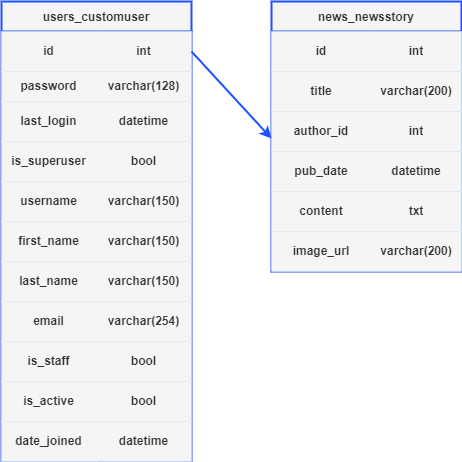

The diagram above was exported from draw.io. Its source (the exported page's mxGraphModel, read from the mxfile embedded in the PNG):
<mxGraphModel dx="1751" dy="1139" grid="1" gridSize="10" guides="1" tooltips="1" connect="1" arrows="1" fold="1" page="1" pageScale="1" pageWidth="850" pageHeight="1100" background="none" math="0" shadow="0">
  <root>
    <mxCell id="0" />
    <mxCell id="1" parent="0" />
    <mxCell id="26" value="users_customuser" style="shape=table;startSize=30;container=1;collapsible=0;childLayout=tableLayout;fillColor=#f5f5f5;fontColor=#333333;strokeColor=#1C51FF;fontStyle=1;labelBorderColor=none;strokeWidth=2;shadow=0;" parent="1" vertex="1">
      <mxGeometry x="110" y="100" width="190" height="460" as="geometry" />
    </mxCell>
    <mxCell id="27" value="" style="shape=tableRow;horizontal=0;startSize=0;swimlaneHead=0;swimlaneBody=0;top=0;left=0;bottom=0;right=0;collapsible=0;dropTarget=0;fillColor=#f5f5f5;points=[[0,0.5],[1,0.5]];portConstraint=eastwest;fontColor=#333333;strokeColor=#1C51FF;fontStyle=1;labelBorderColor=none;strokeWidth=2;shadow=0;" parent="26" vertex="1">
      <mxGeometry y="30" width="190" height="40" as="geometry" />
    </mxCell>
    <mxCell id="28" value="id" style="shape=partialRectangle;html=1;whiteSpace=wrap;connectable=0;overflow=hidden;fillColor=#f5f5f5;top=0;left=0;bottom=0;right=0;pointerEvents=1;fontColor=#333333;strokeColor=#1C51FF;fontStyle=1;labelBorderColor=none;strokeWidth=2;shadow=0;" parent="27" vertex="1">
      <mxGeometry width="95" height="40" as="geometry">
        <mxRectangle width="95" height="40" as="alternateBounds" />
      </mxGeometry>
    </mxCell>
    <mxCell id="29" value="int" style="shape=partialRectangle;html=1;whiteSpace=wrap;connectable=0;overflow=hidden;fillColor=#f5f5f5;top=0;left=0;bottom=0;right=0;pointerEvents=1;fontColor=#333333;strokeColor=#1C51FF;fontStyle=1;labelBorderColor=none;strokeWidth=2;shadow=0;" parent="27" vertex="1">
      <mxGeometry x="95" width="95" height="40" as="geometry">
        <mxRectangle width="95" height="40" as="alternateBounds" />
      </mxGeometry>
    </mxCell>
    <mxCell id="30" value="" style="shape=tableRow;horizontal=0;startSize=0;swimlaneHead=0;swimlaneBody=0;top=0;left=0;bottom=0;right=0;collapsible=0;dropTarget=0;fillColor=#f5f5f5;points=[[0,0.5],[1,0.5]];portConstraint=eastwest;fontColor=#333333;strokeColor=#1C51FF;fontStyle=1;labelBorderColor=none;strokeWidth=2;shadow=0;" parent="26" vertex="1">
      <mxGeometry y="70" width="190" height="30" as="geometry" />
    </mxCell>
    <mxCell id="31" value="password" style="shape=partialRectangle;html=1;whiteSpace=wrap;connectable=0;overflow=hidden;fillColor=#f5f5f5;top=0;left=0;bottom=0;right=0;pointerEvents=1;fontColor=#333333;strokeColor=#1C51FF;fontStyle=1;labelBorderColor=none;strokeWidth=2;shadow=0;" parent="30" vertex="1">
      <mxGeometry width="95" height="30" as="geometry">
        <mxRectangle width="95" height="30" as="alternateBounds" />
      </mxGeometry>
    </mxCell>
    <mxCell id="32" value="varchar(128)" style="shape=partialRectangle;html=1;whiteSpace=wrap;connectable=0;overflow=hidden;fillColor=#f5f5f5;top=0;left=0;bottom=0;right=0;pointerEvents=1;fontColor=#333333;strokeColor=#1C51FF;fontStyle=1;labelBorderColor=none;strokeWidth=2;shadow=0;" parent="30" vertex="1">
      <mxGeometry x="95" width="95" height="30" as="geometry">
        <mxRectangle width="95" height="30" as="alternateBounds" />
      </mxGeometry>
    </mxCell>
    <mxCell id="33" value="" style="shape=tableRow;horizontal=0;startSize=0;swimlaneHead=0;swimlaneBody=0;top=0;left=0;bottom=0;right=0;collapsible=0;dropTarget=0;fillColor=#f5f5f5;points=[[0,0.5],[1,0.5]];portConstraint=eastwest;fontColor=#333333;strokeColor=#1C51FF;fontStyle=1;labelBorderColor=none;strokeWidth=2;shadow=0;" parent="26" vertex="1">
      <mxGeometry y="100" width="190" height="40" as="geometry" />
    </mxCell>
    <mxCell id="34" value="last_login" style="shape=partialRectangle;html=1;whiteSpace=wrap;connectable=0;overflow=hidden;fillColor=#f5f5f5;top=0;left=0;bottom=0;right=0;pointerEvents=1;fontColor=#333333;strokeColor=#1C51FF;fontStyle=1;labelBorderColor=none;strokeWidth=2;shadow=0;" parent="33" vertex="1">
      <mxGeometry width="95" height="40" as="geometry">
        <mxRectangle width="95" height="40" as="alternateBounds" />
      </mxGeometry>
    </mxCell>
    <mxCell id="35" value="datetime" style="shape=partialRectangle;html=1;whiteSpace=wrap;connectable=0;overflow=hidden;fillColor=#f5f5f5;top=0;left=0;bottom=0;right=0;pointerEvents=1;fontColor=#333333;strokeColor=#1C51FF;fontStyle=1;labelBorderColor=none;strokeWidth=2;shadow=0;" parent="33" vertex="1">
      <mxGeometry x="95" width="95" height="40" as="geometry">
        <mxRectangle width="95" height="40" as="alternateBounds" />
      </mxGeometry>
    </mxCell>
    <mxCell id="36" value="" style="shape=tableRow;horizontal=0;startSize=0;swimlaneHead=0;swimlaneBody=0;top=0;left=0;bottom=0;right=0;collapsible=0;dropTarget=0;fillColor=#f5f5f5;points=[[0,0.5],[1,0.5]];portConstraint=eastwest;fontColor=#333333;strokeColor=#1C51FF;fontStyle=1;labelBorderColor=none;strokeWidth=2;shadow=0;" parent="26" vertex="1">
      <mxGeometry y="140" width="190" height="40" as="geometry" />
    </mxCell>
    <mxCell id="37" value="is_superuser" style="shape=partialRectangle;html=1;whiteSpace=wrap;connectable=0;overflow=hidden;fillColor=#f5f5f5;top=0;left=0;bottom=0;right=0;pointerEvents=1;fontColor=#333333;strokeColor=#1C51FF;fontStyle=1;labelBorderColor=none;strokeWidth=2;shadow=0;" parent="36" vertex="1">
      <mxGeometry width="95" height="40" as="geometry">
        <mxRectangle width="95" height="40" as="alternateBounds" />
      </mxGeometry>
    </mxCell>
    <mxCell id="38" value="bool" style="shape=partialRectangle;html=1;whiteSpace=wrap;connectable=0;overflow=hidden;fillColor=#f5f5f5;top=0;left=0;bottom=0;right=0;pointerEvents=1;fontColor=#333333;strokeColor=#1C51FF;fontStyle=1;labelBorderColor=none;strokeWidth=2;shadow=0;" parent="36" vertex="1">
      <mxGeometry x="95" width="95" height="40" as="geometry">
        <mxRectangle width="95" height="40" as="alternateBounds" />
      </mxGeometry>
    </mxCell>
    <mxCell id="39" value="" style="shape=tableRow;horizontal=0;startSize=0;swimlaneHead=0;swimlaneBody=0;top=0;left=0;bottom=0;right=0;collapsible=0;dropTarget=0;fillColor=#f5f5f5;points=[[0,0.5],[1,0.5]];portConstraint=eastwest;fontColor=#333333;strokeColor=#1C51FF;fontStyle=1;labelBorderColor=none;strokeWidth=2;shadow=0;" parent="26" vertex="1">
      <mxGeometry y="180" width="190" height="40" as="geometry" />
    </mxCell>
    <mxCell id="40" value="username" style="shape=partialRectangle;html=1;whiteSpace=wrap;connectable=0;overflow=hidden;fillColor=#f5f5f5;top=0;left=0;bottom=0;right=0;pointerEvents=1;fontColor=#333333;strokeColor=#1C51FF;fontStyle=1;labelBorderColor=none;strokeWidth=2;shadow=0;" parent="39" vertex="1">
      <mxGeometry width="95" height="40" as="geometry">
        <mxRectangle width="95" height="40" as="alternateBounds" />
      </mxGeometry>
    </mxCell>
    <mxCell id="41" value="varchar(150)" style="shape=partialRectangle;html=1;whiteSpace=wrap;connectable=0;overflow=hidden;fillColor=#f5f5f5;top=0;left=0;bottom=0;right=0;pointerEvents=1;fontColor=#333333;strokeColor=#1C51FF;fontStyle=1;labelBorderColor=none;strokeWidth=2;shadow=0;" parent="39" vertex="1">
      <mxGeometry x="95" width="95" height="40" as="geometry">
        <mxRectangle width="95" height="40" as="alternateBounds" />
      </mxGeometry>
    </mxCell>
    <mxCell id="42" value="" style="shape=tableRow;horizontal=0;startSize=0;swimlaneHead=0;swimlaneBody=0;top=0;left=0;bottom=0;right=0;collapsible=0;dropTarget=0;fillColor=#f5f5f5;points=[[0,0.5],[1,0.5]];portConstraint=eastwest;fontColor=#333333;strokeColor=#1C51FF;fontStyle=1;labelBorderColor=none;strokeWidth=2;shadow=0;" parent="26" vertex="1">
      <mxGeometry y="220" width="190" height="40" as="geometry" />
    </mxCell>
    <mxCell id="43" value="first_name" style="shape=partialRectangle;html=1;whiteSpace=wrap;connectable=0;overflow=hidden;fillColor=#f5f5f5;top=0;left=0;bottom=0;right=0;pointerEvents=1;fontColor=#333333;strokeColor=#1C51FF;fontStyle=1;labelBorderColor=none;strokeWidth=2;shadow=0;" parent="42" vertex="1">
      <mxGeometry width="95" height="40" as="geometry">
        <mxRectangle width="95" height="40" as="alternateBounds" />
      </mxGeometry>
    </mxCell>
    <mxCell id="44" value="varchar(150)" style="shape=partialRectangle;html=1;whiteSpace=wrap;connectable=0;overflow=hidden;fillColor=#f5f5f5;top=0;left=0;bottom=0;right=0;pointerEvents=1;fontColor=#333333;strokeColor=#1C51FF;fontStyle=1;labelBorderColor=none;strokeWidth=2;shadow=0;" parent="42" vertex="1">
      <mxGeometry x="95" width="95" height="40" as="geometry">
        <mxRectangle width="95" height="40" as="alternateBounds" />
      </mxGeometry>
    </mxCell>
    <mxCell id="45" value="" style="shape=tableRow;horizontal=0;startSize=0;swimlaneHead=0;swimlaneBody=0;top=0;left=0;bottom=0;right=0;collapsible=0;dropTarget=0;fillColor=#f5f5f5;points=[[0,0.5],[1,0.5]];portConstraint=eastwest;fontColor=#333333;strokeColor=#1C51FF;fontStyle=1;labelBorderColor=none;strokeWidth=2;shadow=0;" parent="26" vertex="1">
      <mxGeometry y="260" width="190" height="40" as="geometry" />
    </mxCell>
    <mxCell id="46" value="last_name" style="shape=partialRectangle;html=1;whiteSpace=wrap;connectable=0;overflow=hidden;fillColor=#f5f5f5;top=0;left=0;bottom=0;right=0;pointerEvents=1;fontColor=#333333;strokeColor=#1C51FF;fontStyle=1;labelBorderColor=none;strokeWidth=2;shadow=0;" parent="45" vertex="1">
      <mxGeometry width="95" height="40" as="geometry">
        <mxRectangle width="95" height="40" as="alternateBounds" />
      </mxGeometry>
    </mxCell>
    <mxCell id="47" value="varchar(150)" style="shape=partialRectangle;html=1;whiteSpace=wrap;connectable=0;overflow=hidden;fillColor=#f5f5f5;top=0;left=0;bottom=0;right=0;pointerEvents=1;fontColor=#333333;strokeColor=#1C51FF;fontStyle=1;labelBorderColor=none;strokeWidth=2;shadow=0;" parent="45" vertex="1">
      <mxGeometry x="95" width="95" height="40" as="geometry">
        <mxRectangle width="95" height="40" as="alternateBounds" />
      </mxGeometry>
    </mxCell>
    <mxCell id="48" value="" style="shape=tableRow;horizontal=0;startSize=0;swimlaneHead=0;swimlaneBody=0;top=0;left=0;bottom=0;right=0;collapsible=0;dropTarget=0;fillColor=#f5f5f5;points=[[0,0.5],[1,0.5]];portConstraint=eastwest;fontColor=#333333;strokeColor=#1C51FF;fontStyle=1;labelBorderColor=none;strokeWidth=2;shadow=0;" parent="26" vertex="1">
      <mxGeometry y="300" width="190" height="40" as="geometry" />
    </mxCell>
    <mxCell id="49" value="email" style="shape=partialRectangle;html=1;whiteSpace=wrap;connectable=0;overflow=hidden;fillColor=#f5f5f5;top=0;left=0;bottom=0;right=0;pointerEvents=1;fontColor=#333333;strokeColor=#1C51FF;fontStyle=1;labelBorderColor=none;strokeWidth=2;shadow=0;" parent="48" vertex="1">
      <mxGeometry width="95" height="40" as="geometry">
        <mxRectangle width="95" height="40" as="alternateBounds" />
      </mxGeometry>
    </mxCell>
    <mxCell id="50" value="varchar(254)" style="shape=partialRectangle;html=1;whiteSpace=wrap;connectable=0;overflow=hidden;fillColor=#f5f5f5;top=0;left=0;bottom=0;right=0;pointerEvents=1;fontColor=#333333;strokeColor=#1C51FF;fontStyle=1;labelBorderColor=none;strokeWidth=2;shadow=0;" parent="48" vertex="1">
      <mxGeometry x="95" width="95" height="40" as="geometry">
        <mxRectangle width="95" height="40" as="alternateBounds" />
      </mxGeometry>
    </mxCell>
    <mxCell id="51" value="" style="shape=tableRow;horizontal=0;startSize=0;swimlaneHead=0;swimlaneBody=0;top=0;left=0;bottom=0;right=0;collapsible=0;dropTarget=0;fillColor=#f5f5f5;points=[[0,0.5],[1,0.5]];portConstraint=eastwest;fontColor=#333333;strokeColor=#1C51FF;fontStyle=1;labelBorderColor=none;strokeWidth=2;shadow=0;" parent="26" vertex="1">
      <mxGeometry y="340" width="190" height="40" as="geometry" />
    </mxCell>
    <mxCell id="52" value="is_staff" style="shape=partialRectangle;html=1;whiteSpace=wrap;connectable=0;overflow=hidden;fillColor=#f5f5f5;top=0;left=0;bottom=0;right=0;pointerEvents=1;fontColor=#333333;strokeColor=#1C51FF;fontStyle=1;labelBorderColor=none;strokeWidth=2;shadow=0;" parent="51" vertex="1">
      <mxGeometry width="95" height="40" as="geometry">
        <mxRectangle width="95" height="40" as="alternateBounds" />
      </mxGeometry>
    </mxCell>
    <mxCell id="53" value="bool" style="shape=partialRectangle;html=1;whiteSpace=wrap;connectable=0;overflow=hidden;fillColor=#f5f5f5;top=0;left=0;bottom=0;right=0;pointerEvents=1;fontColor=#333333;strokeColor=#1C51FF;fontStyle=1;labelBorderColor=none;strokeWidth=2;shadow=0;" parent="51" vertex="1">
      <mxGeometry x="95" width="95" height="40" as="geometry">
        <mxRectangle width="95" height="40" as="alternateBounds" />
      </mxGeometry>
    </mxCell>
    <mxCell id="54" value="" style="shape=tableRow;horizontal=0;startSize=0;swimlaneHead=0;swimlaneBody=0;top=0;left=0;bottom=0;right=0;collapsible=0;dropTarget=0;fillColor=#f5f5f5;points=[[0,0.5],[1,0.5]];portConstraint=eastwest;fontColor=#333333;strokeColor=#1C51FF;fontStyle=1;labelBorderColor=none;strokeWidth=2;shadow=0;" parent="26" vertex="1">
      <mxGeometry y="380" width="190" height="40" as="geometry" />
    </mxCell>
    <mxCell id="55" value="is_active" style="shape=partialRectangle;html=1;whiteSpace=wrap;connectable=0;overflow=hidden;fillColor=#f5f5f5;top=0;left=0;bottom=0;right=0;pointerEvents=1;fontColor=#333333;strokeColor=#1C51FF;fontStyle=1;labelBorderColor=none;strokeWidth=2;shadow=0;" parent="54" vertex="1">
      <mxGeometry width="95" height="40" as="geometry">
        <mxRectangle width="95" height="40" as="alternateBounds" />
      </mxGeometry>
    </mxCell>
    <mxCell id="56" value="bool" style="shape=partialRectangle;html=1;whiteSpace=wrap;connectable=0;overflow=hidden;fillColor=#f5f5f5;top=0;left=0;bottom=0;right=0;pointerEvents=1;fontColor=#333333;strokeColor=#1C51FF;fontStyle=1;labelBorderColor=none;strokeWidth=2;shadow=0;" parent="54" vertex="1">
      <mxGeometry x="95" width="95" height="40" as="geometry">
        <mxRectangle width="95" height="40" as="alternateBounds" />
      </mxGeometry>
    </mxCell>
    <mxCell id="57" value="" style="shape=tableRow;horizontal=0;startSize=0;swimlaneHead=0;swimlaneBody=0;top=0;left=0;bottom=0;right=0;collapsible=0;dropTarget=0;fillColor=#f5f5f5;points=[[0,0.5],[1,0.5]];portConstraint=eastwest;fontColor=#333333;strokeColor=#1C51FF;fontStyle=1;labelBorderColor=none;strokeWidth=2;shadow=0;" parent="26" vertex="1">
      <mxGeometry y="420" width="190" height="40" as="geometry" />
    </mxCell>
    <mxCell id="58" value="date_joined" style="shape=partialRectangle;html=1;whiteSpace=wrap;connectable=0;overflow=hidden;fillColor=#f5f5f5;top=0;left=0;bottom=0;right=0;pointerEvents=1;fontColor=#333333;strokeColor=#1C51FF;fontStyle=1;labelBorderColor=none;strokeWidth=2;shadow=0;" parent="57" vertex="1">
      <mxGeometry width="95" height="40" as="geometry">
        <mxRectangle width="95" height="40" as="alternateBounds" />
      </mxGeometry>
    </mxCell>
    <mxCell id="59" value="datetime" style="shape=partialRectangle;html=1;whiteSpace=wrap;connectable=0;overflow=hidden;fillColor=#f5f5f5;top=0;left=0;bottom=0;right=0;pointerEvents=1;fontColor=#333333;strokeColor=#1C51FF;fontStyle=1;labelBorderColor=none;strokeWidth=2;shadow=0;" parent="57" vertex="1">
      <mxGeometry x="95" width="95" height="40" as="geometry">
        <mxRectangle width="95" height="40" as="alternateBounds" />
      </mxGeometry>
    </mxCell>
    <mxCell id="61" value="news_newsstory" style="shape=table;startSize=30;container=1;collapsible=0;childLayout=tableLayout;fillColor=#f5f5f5;fontColor=#333333;strokeColor=#1C51FF;fontStyle=1;labelBorderColor=none;strokeWidth=2;shadow=0;" parent="1" vertex="1">
      <mxGeometry x="380" y="100" width="190" height="270" as="geometry" />
    </mxCell>
    <mxCell id="62" value="" style="shape=tableRow;horizontal=0;startSize=0;swimlaneHead=0;swimlaneBody=0;top=0;left=0;bottom=0;right=0;collapsible=0;dropTarget=0;fillColor=#f5f5f5;points=[[0,0.5],[1,0.5]];portConstraint=eastwest;fontColor=#333333;strokeColor=#1C51FF;fontStyle=1;labelBorderColor=none;strokeWidth=2;shadow=0;" parent="61" vertex="1">
      <mxGeometry y="30" width="190" height="40" as="geometry" />
    </mxCell>
    <mxCell id="63" value="id" style="shape=partialRectangle;html=1;whiteSpace=wrap;connectable=0;overflow=hidden;fillColor=#f5f5f5;top=0;left=0;bottom=0;right=0;pointerEvents=1;fontColor=#333333;strokeColor=#1C51FF;fontStyle=1;labelBorderColor=none;strokeWidth=2;shadow=0;" parent="62" vertex="1">
      <mxGeometry width="100" height="40" as="geometry">
        <mxRectangle width="100" height="40" as="alternateBounds" />
      </mxGeometry>
    </mxCell>
    <mxCell id="64" value="int" style="shape=partialRectangle;html=1;whiteSpace=wrap;connectable=0;overflow=hidden;fillColor=#f5f5f5;top=0;left=0;bottom=0;right=0;pointerEvents=1;fontColor=#333333;strokeColor=#1C51FF;fontStyle=1;labelBorderColor=none;strokeWidth=2;shadow=0;" parent="62" vertex="1">
      <mxGeometry x="100" width="90" height="40" as="geometry">
        <mxRectangle width="90" height="40" as="alternateBounds" />
      </mxGeometry>
    </mxCell>
    <mxCell id="65" value="" style="shape=tableRow;horizontal=0;startSize=0;swimlaneHead=0;swimlaneBody=0;top=0;left=0;bottom=0;right=0;collapsible=0;dropTarget=0;fillColor=#f5f5f5;points=[[0,0.5],[1,0.5]];portConstraint=eastwest;fontColor=#333333;strokeColor=#1C51FF;fontStyle=1;labelBorderColor=none;strokeWidth=2;shadow=0;" parent="61" vertex="1">
      <mxGeometry y="70" width="190" height="40" as="geometry" />
    </mxCell>
    <mxCell id="66" value="title" style="shape=partialRectangle;html=1;whiteSpace=wrap;connectable=0;overflow=hidden;fillColor=#f5f5f5;top=0;left=0;bottom=0;right=0;pointerEvents=1;fontColor=#333333;strokeColor=#1C51FF;fontStyle=1;labelBorderColor=none;strokeWidth=2;shadow=0;" parent="65" vertex="1">
      <mxGeometry width="100" height="40" as="geometry">
        <mxRectangle width="100" height="40" as="alternateBounds" />
      </mxGeometry>
    </mxCell>
    <mxCell id="67" value="varchar(200)" style="shape=partialRectangle;html=1;whiteSpace=wrap;connectable=0;overflow=hidden;fillColor=#f5f5f5;top=0;left=0;bottom=0;right=0;pointerEvents=1;fontColor=#333333;strokeColor=#1C51FF;fontStyle=1;labelBorderColor=none;strokeWidth=2;shadow=0;" parent="65" vertex="1">
      <mxGeometry x="100" width="90" height="40" as="geometry">
        <mxRectangle width="90" height="40" as="alternateBounds" />
      </mxGeometry>
    </mxCell>
    <mxCell id="68" value="" style="shape=tableRow;horizontal=0;startSize=0;swimlaneHead=0;swimlaneBody=0;top=0;left=0;bottom=0;right=0;collapsible=0;dropTarget=0;fillColor=#f5f5f5;points=[[0,0.5],[1,0.5]];portConstraint=eastwest;fontColor=#333333;strokeColor=#1C51FF;fontStyle=1;labelBorderColor=none;strokeWidth=2;shadow=0;" parent="61" vertex="1">
      <mxGeometry y="110" width="190" height="40" as="geometry" />
    </mxCell>
    <mxCell id="69" value="author_id" style="shape=partialRectangle;html=1;whiteSpace=wrap;connectable=0;overflow=hidden;fillColor=#f5f5f5;top=0;left=0;bottom=0;right=0;pointerEvents=1;fontColor=#333333;strokeColor=#1C51FF;fontStyle=1;labelBorderColor=none;strokeWidth=2;shadow=0;" parent="68" vertex="1">
      <mxGeometry width="100" height="40" as="geometry">
        <mxRectangle width="100" height="40" as="alternateBounds" />
      </mxGeometry>
    </mxCell>
    <mxCell id="70" value="int" style="shape=partialRectangle;html=1;whiteSpace=wrap;connectable=0;overflow=hidden;fillColor=#f5f5f5;top=0;left=0;bottom=0;right=0;pointerEvents=1;fontColor=#333333;strokeColor=#1C51FF;fontStyle=1;labelBorderColor=none;strokeWidth=2;shadow=0;" parent="68" vertex="1">
      <mxGeometry x="100" width="90" height="40" as="geometry">
        <mxRectangle width="90" height="40" as="alternateBounds" />
      </mxGeometry>
    </mxCell>
    <mxCell id="71" value="" style="shape=tableRow;horizontal=0;startSize=0;swimlaneHead=0;swimlaneBody=0;top=0;left=0;bottom=0;right=0;collapsible=0;dropTarget=0;fillColor=#f5f5f5;points=[[0,0.5],[1,0.5]];portConstraint=eastwest;fontColor=#333333;strokeColor=#1C51FF;fontStyle=1;labelBorderColor=none;strokeWidth=2;shadow=0;" parent="61" vertex="1">
      <mxGeometry y="150" width="190" height="40" as="geometry" />
    </mxCell>
    <mxCell id="72" value="pub_date" style="shape=partialRectangle;html=1;whiteSpace=wrap;connectable=0;overflow=hidden;fillColor=#f5f5f5;top=0;left=0;bottom=0;right=0;pointerEvents=1;fontColor=#333333;strokeColor=#1C51FF;fontStyle=1;labelBorderColor=none;strokeWidth=2;shadow=0;" parent="71" vertex="1">
      <mxGeometry width="100" height="40" as="geometry">
        <mxRectangle width="100" height="40" as="alternateBounds" />
      </mxGeometry>
    </mxCell>
    <mxCell id="73" value="datetime" style="shape=partialRectangle;html=1;whiteSpace=wrap;connectable=0;overflow=hidden;fillColor=#f5f5f5;top=0;left=0;bottom=0;right=0;pointerEvents=1;fontColor=#333333;strokeColor=#1C51FF;fontStyle=1;labelBorderColor=none;strokeWidth=2;shadow=0;" parent="71" vertex="1">
      <mxGeometry x="100" width="90" height="40" as="geometry">
        <mxRectangle width="90" height="40" as="alternateBounds" />
      </mxGeometry>
    </mxCell>
    <mxCell id="74" value="" style="shape=tableRow;horizontal=0;startSize=0;swimlaneHead=0;swimlaneBody=0;top=0;left=0;bottom=0;right=0;collapsible=0;dropTarget=0;fillColor=#f5f5f5;points=[[0,0.5],[1,0.5]];portConstraint=eastwest;fontColor=#333333;strokeColor=#1C51FF;fontStyle=1;labelBorderColor=none;strokeWidth=2;shadow=0;" parent="61" vertex="1">
      <mxGeometry y="190" width="190" height="40" as="geometry" />
    </mxCell>
    <mxCell id="75" value="content" style="shape=partialRectangle;html=1;whiteSpace=wrap;connectable=0;overflow=hidden;fillColor=#f5f5f5;top=0;left=0;bottom=0;right=0;pointerEvents=1;fontColor=#333333;strokeColor=#1C51FF;fontStyle=1;labelBorderColor=none;strokeWidth=2;shadow=0;" parent="74" vertex="1">
      <mxGeometry width="100" height="40" as="geometry">
        <mxRectangle width="100" height="40" as="alternateBounds" />
      </mxGeometry>
    </mxCell>
    <mxCell id="76" value="txt" style="shape=partialRectangle;html=1;whiteSpace=wrap;connectable=0;overflow=hidden;fillColor=#f5f5f5;top=0;left=0;bottom=0;right=0;pointerEvents=1;fontColor=#333333;strokeColor=#1C51FF;fontStyle=1;labelBorderColor=none;strokeWidth=2;shadow=0;" parent="74" vertex="1">
      <mxGeometry x="100" width="90" height="40" as="geometry">
        <mxRectangle width="90" height="40" as="alternateBounds" />
      </mxGeometry>
    </mxCell>
    <mxCell id="77" value="" style="shape=tableRow;horizontal=0;startSize=0;swimlaneHead=0;swimlaneBody=0;top=0;left=0;bottom=0;right=0;collapsible=0;dropTarget=0;fillColor=#f5f5f5;points=[[0,0.5],[1,0.5]];portConstraint=eastwest;fontColor=#333333;strokeColor=#1C51FF;fontStyle=1;labelBorderColor=none;strokeWidth=2;shadow=0;" parent="61" vertex="1">
      <mxGeometry y="230" width="190" height="40" as="geometry" />
    </mxCell>
    <mxCell id="78" value="image_url" style="shape=partialRectangle;html=1;whiteSpace=wrap;connectable=0;overflow=hidden;fillColor=#f5f5f5;top=0;left=0;bottom=0;right=0;pointerEvents=1;fontColor=#333333;strokeColor=#1C51FF;fontStyle=1;labelBorderColor=none;strokeWidth=2;shadow=0;" parent="77" vertex="1">
      <mxGeometry width="100" height="40" as="geometry">
        <mxRectangle width="100" height="40" as="alternateBounds" />
      </mxGeometry>
    </mxCell>
    <mxCell id="79" value="varchar(200)" style="shape=partialRectangle;html=1;whiteSpace=wrap;connectable=0;overflow=hidden;fillColor=#f5f5f5;top=0;left=0;bottom=0;right=0;pointerEvents=1;fontColor=#333333;strokeColor=#1C51FF;fontStyle=1;labelBorderColor=none;strokeWidth=2;shadow=0;" parent="77" vertex="1">
      <mxGeometry x="100" width="90" height="40" as="geometry">
        <mxRectangle width="90" height="40" as="alternateBounds" />
      </mxGeometry>
    </mxCell>
    <mxCell id="80" style="edgeStyle=none;html=1;exitX=1;exitY=0.5;exitDx=0;exitDy=0;entryX=0;entryY=0.675;entryDx=0;entryDy=0;entryPerimeter=0;fillColor=#f5f5f5;strokeColor=#1C51FF;fontStyle=1;labelBorderColor=none;strokeWidth=2;shadow=0;" parent="1" source="27" target="68" edge="1">
      <mxGeometry relative="1" as="geometry" />
    </mxCell>
  </root>
</mxGraphModel>